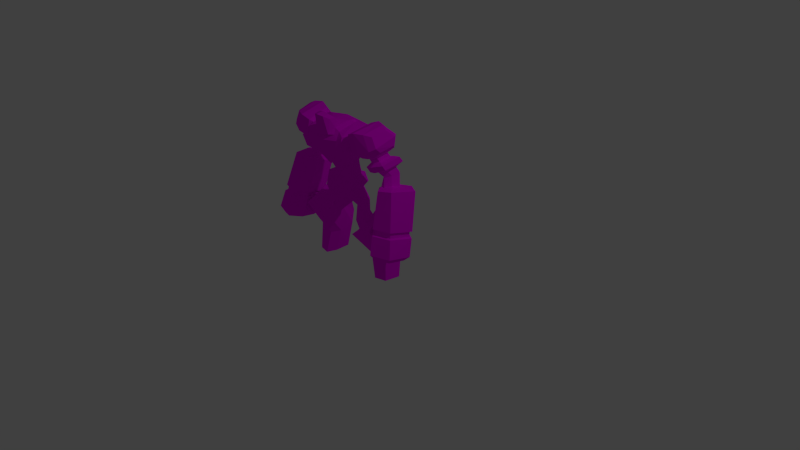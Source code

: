 # Source: reanim_mach.blend  (saved by Blender 2.75.0; exported with 4.5.12 LTS)
import bpy
from mathutils import Matrix  # noqa: F401  (used for matrix-valued properties, if any)

bpy.ops.wm.read_factory_settings(use_empty=True)
scene = bpy.context.scene
scene.name = 'Scene'

# ---- collections
col_collection_1 = bpy.data.collections.new('Collection 1'); scene.collection.children.link(col_collection_1)

# ---- images (referenced by path relative to the original .blend; pixels are not part of the script)
import os
ASSET_DIR = os.environ.get("B2B_ASSET_DIR", "")  # directory of the original .blend (textures are referenced by path, not embedded)
HERE = os.path.dirname(os.path.abspath(__file__))  # packed textures are extracted next to this script under _unpacked/

def load_image(name, relpath, width, height, colorspace="sRGB"):
    """Load a texture the original file referenced (path relative to the .blend, or extracted next to this script)."""
    p = next((c for c in (os.path.join(HERE, relpath), os.path.join(ASSET_DIR, relpath)) if relpath and os.path.exists(c)), "")
    if p:
        img = bpy.data.images.load(p, check_existing=True)
        img.name = name
    else:  # same state as the original file: an image datablock whose file is absent (Cycles renders it pink)
        img = bpy.data.images.new(name, width, height)
        img.source = "FILE"
        img.filepath = "//" + (relpath or name)
    img.colorspace_settings.name = colorspace
    return img
img_reanim_mach_psd = load_image('reanim_mach.psd', 'reanim_mach.psd', 1024, 1024, 'sRGB')

# ---- materials (node trees are filled in below, after node groups)
mat_reanim_mech = bpy.data.materials.new('reanim_mech')
mat_reanim_mech.alpha_threshold = 0.0
mat_reanim_mech.roughness = 0.5

# ---- material node trees
mat_reanim_mech.use_nodes = True; mat_reanim_mech.node_tree.nodes.clear()
_N = mat_reanim_mech.node_tree.nodes; _L = mat_reanim_mech.node_tree.links
n0 = _N.new('ShaderNodeOutputMaterial'); n0.name = 'Material Output'; n0.location = (300, 300)
n1 = _N.new('ShaderNodeBsdfDiffuse'); n1.name = 'Diffuse BSDF'; n1.location = (10, 300)
n2 = _N.new('ShaderNodeTexImage'); n2.name = 'Image Texture'; n2.location = (-180, 300)
n2.width = 140
n2.image = img_reanim_mach_psd
_L.new(n1.outputs[0], n0.inputs[0])
_L.new(n2.outputs[0], n1.inputs[0])
n0.is_active_output = True

# ---- world
world_world = bpy.data.worlds.new('World'); scene.world = world_world
world_world.color = (0.05088, 0.05088, 0.05088)
world_world.use_sun_shadow = False
world_world.sun_shadow_jitter_overblur = 0.0
world_world.cycles.sampling_method = 'MANUAL'
world_world.cycles.sample_map_resolution = 256

# ---- cameras
cam_camera = bpy.data.cameras.new('Camera')
cam_camera.clip_end = 100.0
cam_camera.lens = 35.0
cam_camera.sensor_width = 32.0
cam_camera.sensor_height = 18.0
cam_camera.ortho_scale = 7.314
cam_camera.dof.focus_distance = 0.0

# ---- lights
light_lamp = bpy.data.lights.new('Lamp', 'POINT')
light_lamp.transmission_factor = 0.0
light_lamp.cutoff_distance = 30.0
light_lamp.energy = 100.0
light_lamp.shadow_buffer_clip_start = 1.001
light_lamp.shadow_soft_size = 0.1
light_lamp.shadow_maximum_resolution = 0.006
light_lamp.use_absolute_resolution = True
light_lamp.cycles.use_multiple_importance_sampling = False

# ---- meshes
me_cube = bpy.data.meshes.new('Cube')
me_cube.from_pydata([(0.7569, 1.24, 1.865), (0.3657, 0.05602, 2.337), (0.5162, 0.2966, 2.144), (-4.629e-09, 0.007426, 2.429), (0.4686, 0.03928, 2.094), (0.3061, -0.2781, 2.287), (-4.629e-09, -0.4215, 2.37), (0.4312, -0.102, 1.323), (0.5639, 0.2966, 1.6), (-4.629e-09, -0.2996, 1.282), (0.7723, 0.3418, 1.451), (0.8985, 1.285, 1.74), (0.6217, 0.1418, 1.3), (-4.629e-09, -0.05579, 1.176), (0.2657, 1.948, -0.4965), (0.334, 2.235, -0.001583), (0.3353, 2.318, 0.3207), (0.6764, 2.516, 1.19), (0.8304, 1.774, 1.673), (0.2657, 0.9535, -0.9528), (0.7415, 0.6462, -0.2123), (0.9022, 0.5075, -0.1827), (0.9314, -0.1726, 0.5833), (0.979, -0.0388, 1.092), (-4.629e-09, 1.982, 1.57), (1.375, 1.566, 1.675), (-4.629e-09, -0.2364, 0.9915), (1.267, 0.09346, 1.338), (-4.629e-09, -0.3085, 0.4496), (1.267, -0.08156, 0.6727), (-4.629e-09, 2.621, 1.192), (1.353, 2.41, 1.188), (1.008, 1.033, -0.008638), (0.9048, 1.977, 0.1934), (-1.302e-09, 2.43, 0.2116), (1.74, 1.643, 1.846), (1.556, 0.2656, 1.524), (1.773, 0.2656, 0.5662), (2.162, 2.282, 1.231), (2.217, 1.014, 0.238), (2.189, 1.968, 0.306), (2.68, 1.582, 1.981), (2.523, 0.4082, 1.707), (2.918, 0.4082, 0.9164), (3.04, 2.126, 1.457), (2.753, 1.069, 0.3916), (2.858, 1.713, 0.5367), (2.997, 1.472, 1.814), (2.889, 0.662, 1.625), (3.161, 0.662, 1.079), (3.246, 1.848, 1.452), (3.152, 0.9564, 0.8062), (3.242, 1.769, 0.9746), (2.156, 2.147, 0.4194), (2.015, 0.7661, 0.2306), (3.035, 2.011, 0.7658), (2.904, 0.8346, 0.5219), (2.593, 2.357, -0.779), (2.671, 1.569, -0.805), (3.262, 2.157, -0.5814), (3.158, 1.692, -0.6497), (2.816, 2.109, -1.29), (2.829, 1.261, -1.187), (3.482, 1.944, -1.205), (3.325, 1.529, -1.108), (2.523, 2.45, -1.635), (2.536, 1.392, -1.37), (4.293, 2.251, -1.305), (3.851, 1.001, -1.134), (2.788, 1.563, -4.522), (2.845, 0.4779, -4.392), (4.826, 1.308, -4.487), (4.566, 0.1559, -4.372), (2.466, 0.7354, 0.3315), (2.595, 2.2, 0.5926), (2.601, 2.341, 1.344), (2.21, 1.749, 2.019), (2.04, 0.173, 1.721), (2.345, 0.173, 0.7413), (2.485, 0.9141, 0.3102), (2.523, 1.924, 0.426), (2.89, 1.414, -0.7563), (2.928, 2.424, -0.6404), (3.087, 1.216, -1.179), (3.134, 2.22, -1.27), (3.125, 0.7458, -1.214), (3.359, 2.883, -1.489), (3.549, -0.2417, -4.314), (3.906, 1.877, -4.555), (4.629e-09, 0.3085, -0.4496), (1.506, 0.656, 0.04217), (1.395, 2.206, 0.6155), (0.5927, 1.223, -0.7264), (-4.629e-09, 2.292, -0.04806), (-4.629e-09, 0.5229, -0.3678), (0.6429, 1.709, -0.4751), (2.199e-08, 2.089, -0.5523), (2.199e-08, 0.7435, -0.9762), (2.483, 1.344, -0.5231), (2.146, 1.144, -0.5948), (3.019, 1.531, -0.3648), (3.286, 1.145, -0.16), (2.455, 2.199, -0.4659), (2.03, 2.141, -0.4297), (3.123, 2.043, -0.24), (3.392, 2.255, 0.07061), (2.771, 2.418, -0.1689), (2.789, 2.22, -0.3346), (2.733, 0.9105, -0.3912), (2.751, 1.299, -0.4512), (2.831, 1.16, 0.2028), (3.211, 1.015, 0.09156), (2.28, 1.125, 0.0136), (2.05, 0.9843, -0.2793), (2.251, 2.046, 0.07816), (1.934, 2.03, -0.1091), (2.937, 1.825, 0.3393), (3.315, 2.095, 0.3358), (2.675, 2.275, 0.1466), (2.615, 2.024, 0.1754), (2.637, 0.7674, -0.07637), (2.577, 1.014, 0.05947), (0.5871, 0.5043, 1.788), (0.6624, 1.585, 1.673), (-4.629e-09, 1.803, 1.732), (-4.629e-09, 1.191, 1.894), (0.7211, 1.444, 1.816), (-4.629e-09, 1.581, 1.875), (-4.629e-09, 0.3268, 2.179), (-4.629e-09, 0.5566, 1.883), (2.844, 0.8063, -3.422), (2.705, 0.8489, -3.128), (4.253, 0.5084, -3.375), (4.279, 0.4956, -3.071), (2.814, 1.748, -3.612), (2.68, 1.925, -3.344), (4.557, 1.538, -3.528), (4.638, 1.682, -3.25), (3.686, 2.283, -3.318), (3.744, 2.176, -3.645), (3.341, 0.1625, -3.046), (3.396, 0.05619, -3.379), (3.421, 0.2212, -3.35), (4.353, 0.4078, -3.407), (4.197, 0.5715, -3.132), (3.376, 0.3032, -3.112), (3.72, 2.045, -3.583), (2.71, 1.822, -3.678), (2.794, 1.825, -3.373), (3.672, 2.128, -3.35), (4.697, 1.585, -3.583), (4.51, 1.614, -3.29), (2.742, 0.7509, -3.462), (2.814, 0.8843, -3.184), (0.439, 2.021, -1.276), (0.3001, 0.8589, -1.857), (0.7405, 1.227, -1.441), (0.8425, 1.647, -1.206), (2.517e-08, 2.136, -1.359), (2.517e-08, 0.6233, -1.981), (0.439, 2.272, -1.375), (0.8074, 0.625, -1.986), (1.203, 1.147, -1.417), (0.9482, 1.743, -1.297), (5.498e-08, 2.435, -1.515), (5.498e-08, 0.2911, -2.23), (5.682e-08, 2.453, -1.956), (0.5164, 2.299, -1.728), (0.5705, 2.019, -2.161), (0.2888, 1.048, -3.036), (7.805e-08, 0.7209, -3.394), (0.5348, 0.7098, -2.434), (7.805e-08, 0.5353, -2.851), (1.097, 1.92, -1.61), (1.203, 1.259, -1.65), (1.069, 2.002, -2.616), (0.936, 1.224, -2.826), (1.148, 1.192, -2.679), (1.293, 1.552, -2.505), (0.7442, 1.6, -2.799), (0.8628, 2.024, -2.717), (1.462, 1.662, -3.077), (1.398, 0.7118, -3.386), (1.732, 0.8079, -3.17), (1.846, 1.246, -2.959), (1.195, 1.134, -3.381), (1.255, 1.579, -3.182), (1.506, 2.622, -2.696), (1.381, 0.4156, -4.117), (2.557, 0.5763, -3.617), (2.324, 2.086, -2.71), (1.165, 0.9899, -4.175), (1.195, 1.865, -3.706), (1.592, 1.713, -3.317), (2.224, 1.41, -3.308), (1.493, 1.579, -3.63), (1.388, 1.055, -3.911), (2.255, 0.8079, -3.59), (1.65, 0.7118, -3.818), (2.255, 2.913, -6.849), (2.054, 1.354, -6.849), (2.721, 1.514, -6.849), (2.868, 2.377, -6.849), (1.855, 1.928, -6.849), (1.885, 2.803, -6.849), (0.8218, 1.839, -1.953), (0.639, 0.9979, -2.493), (0.4753, 1.367, -2.792), (1.048, 1.269, -1.984), (0.2606, 1.947, -2.761), (0.4437, 1.77, -2.661), (5.682e-08, 2.233, -2.794), (1.51, 2.03, -5.506), (2.674, 2.803, -4.774), (1.718, 1.456, -5.477), (2.639, 1.617, -5.227), (1.54, 2.905, -5.272), (1.88, 3.339, -4.767), (3.037, 1.341, -4.772), (3.079, 0.5388, -4.676), (4.544, 1.153, -4.746), (4.352, 0.3008, -4.661), (3.6, 0.006807, -4.618), (3.864, 1.574, -4.796), (1.643, 1.549, 1.626), (1.574, 1.536, 1.599), (1.428, 0.4101, 1.345), (1.501, 0.4853, 1.378), (1.632, 0.4097, 0.6505), (1.723, 0.4913, 0.6333), (1.803, 2.041, 1.155), (1.727, 2.018, 1.142), (1.77, 0.8601, 0.2976), (1.853, 0.8682, 0.3179), (1.886, 1.916, 0.5519), (1.964, 1.937, 0.525)], [], [(7, 8, 4, 5), (26, 23, 12, 13), (33, 15, 16, 91), (30, 17, 16, 34), (23, 27, 10, 12), (27, 25, 11, 10), (24, 18, 17, 30), (6, 5, 1, 3), (13, 12, 7, 9), (9, 7, 5, 6), (5, 4, 2, 1), (27, 23, 22, 29), (18, 24, 124, 123), (93, 15, 14, 96), (12, 10, 8, 7), (94, 20, 21, 89), (29, 22, 21, 90), (32, 20, 19, 92), (25, 225, 231, 31), (227, 229, 37, 36), (23, 26, 28, 22), (230, 224, 35, 38), (18, 25, 31, 17), (229, 233, 54, 37), (233, 235, 53, 54), (235, 230, 38, 53), (25, 27, 226, 225), (17, 31, 91, 16), (226, 27, 29, 228), (232, 90, 91, 234), (228, 29, 90, 232), (234, 91, 31, 231), (113, 115, 103, 99), (75, 76, 41, 44), (76, 77, 42, 41), (77, 78, 43, 42), (74, 75, 44, 55), (78, 73, 56, 43), (55, 44, 50, 52), (43, 56, 51, 49), (41, 42, 48, 47), (56, 55, 52, 51), (44, 41, 47, 50), (42, 43, 49, 48), (49, 51, 52, 50), (48, 49, 50, 47), (40, 39, 54, 53), (45, 46, 55, 56), (79, 45, 56, 73), (80, 40, 53, 74), (82, 59, 63, 84), (120, 113, 99, 108), (118, 117, 105, 106), (100, 109, 81, 60), (63, 64, 68, 67), (59, 60, 64, 63), (81, 58, 62, 83), (58, 57, 61, 62), (66, 65, 135, 131), (83, 62, 66, 85), (62, 61, 65, 66), (84, 63, 67, 86), (87, 70, 219, 222), (85, 66, 131, 140), (86, 67, 137, 138), (143, 141, 87, 72), (139, 150, 71, 88), (69, 88, 223, 218), (61, 84, 86, 65), (64, 83, 85, 68), (67, 68, 133, 137), (60, 81, 83, 64), (107, 104, 59, 82), (57, 82, 84, 61), (46, 80, 74, 55), (39, 79, 73, 54), (37, 54, 73, 78), (53, 38, 75, 74), (36, 37, 78, 77), (35, 36, 77, 76), (38, 35, 76, 75), (117, 111, 101, 105), (20, 94, 97, 19), (22, 28, 89, 21), (32, 33, 91, 90), (15, 93, 34, 16), (20, 32, 90, 21), (15, 33, 95, 14), (33, 32, 92, 95), (115, 118, 106, 103), (102, 107, 82, 57), (111, 120, 108, 101), (45, 79, 121, 110), (98, 102, 57, 58), (104, 100, 60, 59), (40, 80, 119, 114), (79, 39, 112, 121), (39, 40, 114, 112), (80, 46, 116, 119), (46, 45, 110, 116), (109, 100, 101, 108), (107, 102, 103, 106), (100, 104, 105, 101), (104, 107, 106, 105), (102, 98, 99, 103), (98, 109, 108, 99), (113, 120, 121, 112), (115, 113, 112, 114), (117, 118, 119, 116), (111, 117, 116, 110), (118, 115, 114, 119), (120, 111, 110, 121), (109, 98, 58, 81), (10, 11, 0, 8), (4, 8, 122, 2), (8, 0, 122), (25, 18, 123, 11), (123, 124, 127, 126), (11, 123, 126, 0), (3, 1, 2, 128), (128, 2, 122, 129), (129, 122, 0, 125), (125, 0, 126, 127), (150, 143, 72, 71), (147, 139, 88, 69), (65, 86, 138, 135), (152, 147, 69, 70), (68, 85, 140, 133), (142, 132, 144, 145), (146, 134, 148, 149), (132, 136, 151, 144), (136, 146, 149, 151), (134, 130, 153, 148), (130, 142, 145, 153), (141, 152, 70, 87), (132, 142, 141, 143), (145, 144, 133, 140), (134, 146, 139, 147), (149, 148, 135, 138), (136, 132, 143, 150), (144, 151, 137, 133), (146, 136, 150, 139), (151, 149, 138, 137), (130, 134, 147, 152), (148, 153, 131, 135), (142, 130, 152, 141), (153, 145, 140, 131), (92, 19, 155, 156), (14, 95, 157, 154), (96, 14, 154, 158), (95, 92, 156, 157), (19, 97, 159, 155), (155, 159, 165, 161), (157, 156, 162, 163), (154, 157, 163, 160), (158, 154, 160, 164), (156, 155, 161, 162), (160, 163, 173, 167), (171, 172, 170, 169), (206, 171, 169, 207), (162, 161, 171, 174), (163, 162, 174, 173), (161, 165, 172, 171), (180, 175, 181, 186), (176, 179, 185, 182), (178, 177, 183, 184), (179, 180, 186, 185), (175, 178, 184, 181), (177, 176, 182, 183), (193, 194, 190, 187), (195, 193, 187, 192), (196, 195, 192, 191), (197, 198, 188, 189), (198, 196, 191, 188), (194, 197, 189, 190), (184, 183, 197, 194), (182, 185, 196, 198), (183, 182, 198, 197), (185, 186, 195, 196), (186, 181, 193, 195), (181, 184, 194, 193), (216, 217, 199, 204), (212, 216, 204, 203), (215, 214, 200, 201), (214, 212, 203, 200), (213, 215, 201, 202), (217, 213, 202, 199), (164, 160, 167, 166), (167, 173, 205, 168), (174, 171, 206, 208), (173, 174, 208, 205), (167, 168, 210, 209), (209, 210, 207, 169), (211, 209, 169, 170), (166, 167, 209, 211), (176, 177, 206, 207), (177, 178, 208, 206), (178, 175, 205, 208), (175, 180, 168, 205), (180, 179, 210, 168), (179, 176, 207, 210), (190, 189, 215, 213), (187, 190, 213, 217), (188, 191, 212, 214), (189, 188, 214, 215), (191, 192, 216, 212), (192, 187, 217, 216), (201, 200, 199, 202), (200, 203, 204, 199), (222, 223, 220, 221), (219, 218, 223, 222), (70, 69, 218, 219), (72, 87, 222, 221), (88, 71, 220, 223), (71, 72, 221, 220), (227, 224, 225, 226), (229, 227, 226, 228), (224, 230, 231, 225), (233, 229, 228, 232), (235, 233, 232, 234), (230, 235, 234, 231), (224, 227, 36, 35)])
_uv = me_cube.uv_layers.new(name='UVMap')
_uv.uv.foreach_set('vector', [0.03529, 0.9243, 0.05263, 0.8782, 0.1068, 0.8933, 0.1286, 0.9229, 0.1196, 0.6625, 0.2287, 0.6568, 0.2036, 0.6965, 0.1275, 0.6905, 0.364, 0.3814, 0.3242, 0.312, 0.3635, 0.2987, 0.4437, 0.4082, 0.4552, 0.2194, 0.4825, 0.2972, 0.3635, 0.2987, 0.3388, 0.2605, 0.2287, 0.6568, 0.2627, 0.6696, 0.2304, 0.7155, 0.2036, 0.6965, 0.2627, 0.6696, 0.3798, 0.7809, 0.3128, 0.7988, 0.2304, 0.7155, 0.3091, 0.9403, 0.3535, 0.8452, 0.4264, 0.9268, 0.3811, 0.9982, 0.148, 0.949, 0.1286, 0.9229, 0.1338, 0.8925, 0.1679, 0.9105, 0.01578, 0.9677, 0.01513, 0.8989, 0.03529, 0.9243, 0.04341, 0.973, 0.04341, 0.973, 0.03529, 0.9243, 0.1286, 0.9229, 0.148, 0.949, 0.1286, 0.9229, 0.1068, 0.8933, 0.1105, 0.8669, 0.1338, 0.8925, 0.2627, 0.6696, 0.2287, 0.6568, 0.214, 0.6087, 0.2465, 0.6143, 0.3535, 0.8452, 0.3091, 0.9403, 0.2846, 0.9232, 0.3221, 0.846, 0.3159, 0.3929, 0.2842, 0.4104, 0.2601, 0.3516, 0.293, 0.3404, 0.01513, 0.8989, 0.01176, 0.8688, 0.03906, 0.8723, 0.03529, 0.9243, 0.1457, 0.4552, 0.2275, 0.4861, 0.2348, 0.5087, 0.1311, 0.4765, 0.2465, 0.6143, 0.214, 0.6087, 0.2348, 0.5087, 0.3013, 0.5364, 0.1262, 0.4401, 0.07831, 0.4173, 0.07752, 0.3097, 0.1318, 0.3385, 0.3798, 0.7809, 0.3951, 0.7617, 0.4839, 0.7742, 0.4705, 0.8549, 0.7809, 0.9608, 0.7095, 0.9688, 0.7101, 0.9444, 0.775, 0.9383, 0.2287, 0.6568, 0.1196, 0.6625, 0.1125, 0.5994, 0.214, 0.6087, 0.965, 0.941, 0.883, 0.9438, 0.8874, 0.9231, 0.9852, 0.9075, 0.3535, 0.8452, 0.3798, 0.7809, 0.4705, 0.8549, 0.4264, 0.9268, 0.7095, 0.9688, 0.6586, 0.9521, 0.664, 0.9371, 0.7101, 0.9444, 0.6586, 0.9521, 0.5673, 0.9384, 0.5614, 0.9161, 0.664, 0.9371, 0.5673, 0.9384, 0.5009, 0.9486, 0.4832, 0.9149, 0.5614, 0.9161, 0.3798, 0.7809, 0.2627, 0.6696, 0.2964, 0.6773, 0.3951, 0.7617, 0.4825, 0.2972, 0.5111, 0.3747, 0.4437, 0.4082, 0.3635, 0.2987, 0.2964, 0.6773, 0.2627, 0.6696, 0.2465, 0.6143, 0.3021, 0.6041, 0.3454, 0.5496, 0.3013, 0.5364, 0.4437, 0.4082, 0.453, 0.4779, 0.3021, 0.6041, 0.2465, 0.6143, 0.3013, 0.5364, 0.3454, 0.5496, 0.453, 0.4779, 0.4437, 0.4082, 0.5111, 0.3747, 0.5233, 0.4553, 0.9507, 0.1677, 0.9451, 0.2132, 0.9265, 0.2148, 0.9322, 0.1702, 0.9874, 0.8501, 0.8929, 0.8796, 0.8807, 0.8383, 0.9577, 0.7964, 0.8929, 0.8796, 0.7765, 0.9043, 0.7768, 0.867, 0.8807, 0.8383, 0.7765, 0.9043, 0.7147, 0.9023, 0.7098, 0.8569, 0.7768, 0.867, 0.5515, 0.8817, 0.4791, 0.8586, 0.5015, 0.8005, 0.5607, 0.8391, 0.7147, 0.9023, 0.6669, 0.8999, 0.6643, 0.8595, 0.7098, 0.8569, 0.5607, 0.8391, 0.5015, 0.8005, 0.5304, 0.7729, 0.5752, 0.8066, 0.7098, 0.8569, 0.6643, 0.8595, 0.6647, 0.8193, 0.7089, 0.8261, 0.8807, 0.8383, 0.7768, 0.867, 0.7759, 0.8237, 0.8699, 0.8028, 0.6643, 0.8595, 0.5607, 0.8391, 0.5752, 0.8066, 0.6647, 0.8193, 0.9577, 0.7964, 0.8807, 0.8383, 0.8699, 0.8028, 0.9284, 0.7685, 0.7768, 0.867, 0.7098, 0.8569, 0.7089, 0.8261, 0.7759, 0.8237, 0.7089, 0.8261, 0.6647, 0.8193, 0.6436, 0.7172, 0.6957, 0.6847, 0.7759, 0.8237, 0.7089, 0.8261, 0.6957, 0.6847, 0.7677, 0.716, 0.5761, 0.9107, 0.6442, 0.9189, 0.664, 0.9371, 0.5614, 0.9161, 0.6427, 0.8757, 0.5886, 0.8621, 0.5607, 0.8391, 0.6643, 0.8595, 0.6532, 0.8981, 0.6427, 0.8757, 0.6643, 0.8595, 0.6669, 0.8999, 0.5759, 0.8885, 0.5761, 0.9107, 0.5614, 0.9161, 0.5515, 0.8817, 0.4249, 0.6169, 0.4053, 0.6023, 0.427, 0.5652, 0.4461, 0.5856, 0.9567, 0.1358, 0.9507, 0.1677, 0.9322, 0.1702, 0.9349, 0.1354, 0.9496, 0.2729, 0.9571, 0.3372, 0.922, 0.336, 0.9164, 0.2724, 0.5227, 0.6865, 0.5014, 0.6815, 0.5115, 0.6571, 0.5396, 0.6717, 0.6777, 0.3403, 0.6955, 0.3688, 0.6654, 0.4037, 0.61, 0.3399, 0.5656, 0.688, 0.5396, 0.6717, 0.5507, 0.6409, 0.5769, 0.6485, 0.5115, 0.6571, 0.4895, 0.65, 0.5173, 0.6228, 0.5329, 0.6258, 0.4895, 0.65, 0.4397, 0.6273, 0.4617, 0.6006, 0.5173, 0.6228, 0.7533, 0.414, 0.8098, 0.416, 0.811, 0.5067, 0.7392, 0.5173, 0.715, 0.3935, 0.7338, 0.4014, 0.7533, 0.414, 0.7013, 0.419, 0.7338, 0.4014, 0.7928, 0.3861, 0.8098, 0.416, 0.7533, 0.414, 0.8135, 0.3677, 0.8339, 0.334, 0.9117, 0.3581, 0.8479, 0.3999, 0.9323, 0.678, 0.9056, 0.745, 0.8865, 0.7256, 0.9053, 0.6833, 0.7013, 0.419, 0.7533, 0.414, 0.7392, 0.5173, 0.6792, 0.5132, 0.8479, 0.3999, 0.9117, 0.3581, 0.951, 0.4984, 0.8797, 0.4992, 0.605, 0.5366, 0.6718, 0.5539, 0.652, 0.6197, 0.5786, 0.6012, 0.886, 0.5339, 0.9576, 0.5293, 0.9772, 0.5906, 0.9044, 0.5979, 0.8336, 0.7745, 0.7825, 0.7101, 0.8102, 0.7038, 0.8415, 0.7464, 0.7928, 0.3861, 0.8135, 0.3677, 0.8479, 0.3999, 0.8098, 0.416, 0.6955, 0.3688, 0.715, 0.3935, 0.7013, 0.419, 0.6654, 0.4037, 0.61, 0.3399, 0.6654, 0.4037, 0.6173, 0.5041, 0.5412, 0.4711, 0.5396, 0.6717, 0.5115, 0.6571, 0.5329, 0.6258, 0.5507, 0.6409, 0.412, 0.6357, 0.3908, 0.6222, 0.4053, 0.6023, 0.4249, 0.6169, 0.4397, 0.6273, 0.4249, 0.6169, 0.4461, 0.5856, 0.4617, 0.6006, 0.5886, 0.8621, 0.5759, 0.8885, 0.5515, 0.8817, 0.5607, 0.8391, 0.6442, 0.9189, 0.6532, 0.8981, 0.6669, 0.8999, 0.664, 0.9371, 0.7101, 0.9444, 0.664, 0.9371, 0.6669, 0.8999, 0.7147, 0.9023, 0.5614, 0.9161, 0.4832, 0.9149, 0.4791, 0.8586, 0.5515, 0.8817, 0.775, 0.9383, 0.7101, 0.9444, 0.7147, 0.9023, 0.7765, 0.9043, 0.8874, 0.9231, 0.775, 0.9383, 0.7765, 0.9043, 0.8929, 0.8796, 0.9852, 0.9075, 0.8874, 0.9231, 0.8929, 0.8796, 0.9874, 0.8501, 0.9449, 0.01849, 0.9525, 0.1037, 0.9355, 0.1016, 0.9126, 0.01429, 0.07831, 0.4173, 0.009843, 0.3687, 0.03807, 0.3028, 0.07752, 0.3097, 0.214, 0.6087, 0.1125, 0.5994, 0.1311, 0.4765, 0.2348, 0.5087, 0.2863, 0.4685, 0.364, 0.3814, 0.4437, 0.4082, 0.3013, 0.5364, 0.3242, 0.312, 0.3055, 0.2748, 0.3388, 0.2605, 0.3635, 0.2987, 0.2275, 0.4861, 0.2863, 0.4685, 0.3013, 0.5364, 0.2348, 0.5087, 0.2842, 0.4104, 0.2303, 0.451, 0.2033, 0.3629, 0.2601, 0.3516, 0.2303, 0.451, 0.1262, 0.4401, 0.1318, 0.3385, 0.2033, 0.3629, 0.9451, 0.2132, 0.9496, 0.2729, 0.9164, 0.2724, 0.9265, 0.2148, 0.4328, 0.6472, 0.412, 0.6357, 0.4249, 0.6169, 0.4397, 0.6273, 0.9525, 0.1037, 0.9567, 0.1358, 0.9349, 0.1354, 0.9355, 0.1016, 0.3949, 0.6692, 0.415, 0.676, 0.4052, 0.6918, 0.3864, 0.6812, 0.4834, 0.6798, 0.4328, 0.6472, 0.4397, 0.6273, 0.4895, 0.65, 0.5496, 0.704, 0.5227, 0.6865, 0.5396, 0.6717, 0.5656, 0.688, 0.4749, 0.732, 0.4962, 0.7424, 0.4871, 0.7587, 0.4659, 0.7456, 0.415, 0.676, 0.4313, 0.6866, 0.4239, 0.7017, 0.4052, 0.6918, 0.4313, 0.6866, 0.4749, 0.732, 0.4659, 0.7456, 0.4239, 0.7017, 0.4962, 0.7424, 0.5219, 0.7513, 0.5138, 0.7647, 0.4871, 0.7587, 0.353, 0.6547, 0.3949, 0.6692, 0.3864, 0.6812, 0.3431, 0.6669, 0.9033, 0.1337, 0.8997, 0.09897, 0.9355, 0.1016, 0.9349, 0.1354, 0.8958, 0.2669, 0.904, 0.2341, 0.9265, 0.2148, 0.9164, 0.2724, 0.8997, 0.09897, 0.8856, 0.05208, 0.9126, 0.01429, 0.9355, 0.1016, 0.8819, 0.3036, 0.8958, 0.2669, 0.9164, 0.2724, 0.922, 0.336, 0.904, 0.2341, 0.9023, 0.1619, 0.9322, 0.1702, 0.9265, 0.2148, 0.9023, 0.1619, 0.9033, 0.1337, 0.9349, 0.1354, 0.9322, 0.1702, 0.9507, 0.1677, 0.9567, 0.1358, 0.9761, 0.1369, 0.9807, 0.1659, 0.9451, 0.2132, 0.9507, 0.1677, 0.9807, 0.1659, 0.9577, 0.234, 0.9571, 0.3372, 0.9496, 0.2729, 0.9701, 0.2659, 0.9917, 0.3007, 0.9525, 0.1037, 0.9449, 0.01849, 0.9837, 0.04478, 0.9837, 0.1087, 0.9496, 0.2729, 0.9451, 0.2132, 0.9577, 0.234, 0.9701, 0.2659, 0.9567, 0.1358, 0.9525, 0.1037, 0.9837, 0.1087, 0.9761, 0.1369, 0.5014, 0.6815, 0.4834, 0.6798, 0.4895, 0.65, 0.5115, 0.6571, 0.01176, 0.8688, 0.01464, 0.7659, 0.03496, 0.769, 0.03906, 0.8723, 0.1068, 0.8933, 0.05263, 0.8782, 0.06635, 0.8543, 0.1059, 0.8673, 0.03906, 0.8723, 0.03496, 0.769, 0.05147, 0.8459, 0.3798, 0.7809, 0.3535, 0.8452, 0.3221, 0.846, 0.3128, 0.7988, 0.1065, 0.7756, 0.1626, 0.7338, 0.1737, 0.7575, 0.1107, 0.7958, 0.01464, 0.7659, 0.02448, 0.7269, 0.03275, 0.747, 0.03496, 0.769, 0.252, 0.9174, 0.2151, 0.9276, 0.1864, 0.9087, 0.2314, 0.8829, 0.2314, 0.8829, 0.1864, 0.9087, 0.1582, 0.8781, 0.2118, 0.8514, 0.2118, 0.8514, 0.1582, 0.8781, 0.1153, 0.8163, 0.188, 0.7933, 0.188, 0.7933, 0.1153, 0.8163, 0.1107, 0.7958, 0.1737, 0.7575, 0.5305, 0.5014, 0.605, 0.5366, 0.5786, 0.6012, 0.5086, 0.5632, 0.8132, 0.5458, 0.886, 0.5339, 0.9044, 0.5979, 0.8162, 0.6118, 0.8098, 0.416, 0.8479, 0.3999, 0.8797, 0.4992, 0.811, 0.5067, 0.7373, 0.5471, 0.8132, 0.5458, 0.8162, 0.6118, 0.7286, 0.6197, 0.6654, 0.4037, 0.7013, 0.419, 0.6792, 0.5132, 0.6173, 0.5041, 0.674, 0.5418, 0.6079, 0.5283, 0.615, 0.5109, 0.6783, 0.5246, 0.8846, 0.5255, 0.8114, 0.5358, 0.811, 0.5173, 0.8804, 0.5083, 0.6079, 0.5283, 0.5406, 0.4957, 0.5447, 0.4826, 0.615, 0.5109, 0.9499, 0.5202, 0.8846, 0.5255, 0.8804, 0.5083, 0.9458, 0.5077, 0.8114, 0.5358, 0.7373, 0.54, 0.7394, 0.5242, 0.811, 0.5173, 0.7373, 0.54, 0.674, 0.5418, 0.6783, 0.5246, 0.7394, 0.5242, 0.6718, 0.5539, 0.7373, 0.5471, 0.7286, 0.6197, 0.652, 0.6197, 0.6079, 0.5283, 0.674, 0.5418, 0.6718, 0.5539, 0.605, 0.5366, 0.6783, 0.5246, 0.615, 0.5109, 0.6173, 0.5041, 0.6792, 0.5132, 0.8114, 0.5358, 0.8846, 0.5255, 0.886, 0.5339, 0.8132, 0.5458, 0.8804, 0.5083, 0.811, 0.5173, 0.811, 0.5067, 0.8797, 0.4992, 0.5406, 0.4957, 0.6079, 0.5283, 0.605, 0.5366, 0.5305, 0.5014, 0.615, 0.5109, 0.5447, 0.4826, 0.5412, 0.4711, 0.6173, 0.5041, 0.8846, 0.5255, 0.9499, 0.5202, 0.9576, 0.5293, 0.886, 0.5339, 0.9458, 0.5077, 0.8804, 0.5083, 0.8797, 0.4992, 0.951, 0.4984, 0.7373, 0.54, 0.8114, 0.5358, 0.8132, 0.5458, 0.7373, 0.5471, 0.811, 0.5173, 0.7394, 0.5242, 0.7392, 0.5173, 0.811, 0.5067, 0.674, 0.5418, 0.7373, 0.54, 0.7373, 0.5471, 0.6718, 0.5539, 0.7394, 0.5242, 0.6783, 0.5246, 0.6792, 0.5132, 0.7392, 0.5173, 0.1318, 0.3385, 0.07752, 0.3097, 0.07543, 0.2064, 0.1374, 0.2511, 0.2601, 0.3516, 0.2033, 0.3629, 0.1835, 0.273, 0.2405, 0.2638, 0.293, 0.3404, 0.2601, 0.3516, 0.2405, 0.2638, 0.2904, 0.2527, 0.2033, 0.3629, 0.1318, 0.3385, 0.1374, 0.2511, 0.1835, 0.273, 0.07752, 0.3097, 0.03807, 0.3028, 0.03299, 0.1916, 0.07543, 0.2064, 0.2952, 0.02568, 0.3423, 0.04674, 0.3574, 0.097, 0.259, 0.07644, 0.1421, 0.02914, 0.2045, 0.003833, 0.1987, 0.05249, 0.1461, 0.0476, 0.08455, 0.05939, 0.1421, 0.02914, 0.1461, 0.0476, 0.08211, 0.08679, 0.03291, 0.07773, 0.08455, 0.05939, 0.08211, 0.08679, 0.03877, 0.1195, 0.2045, 0.003833, 0.2952, 0.02568, 0.259, 0.07644, 0.1987, 0.05249, 0.08211, 0.08679, 0.1461, 0.0476, 0.1509, 0.08187, 0.1026, 0.118, 0.2784, 0.126, 0.3383, 0.1791, 0.3201, 0.2457, 0.2691, 0.2046, 0.249, 0.1382, 0.2784, 0.126, 0.2691, 0.2046, 0.2257, 0.182, 0.1987, 0.05249, 0.259, 0.07644, 0.2784, 0.126, 0.1953, 0.06937, 0.1461, 0.0476, 0.1987, 0.05249, 0.1953, 0.06937, 0.1509, 0.08187, 0.259, 0.07644, 0.3574, 0.097, 0.3383, 0.1791, 0.2784, 0.126, 0.5352, 0.06186, 0.5498, 0.0686, 0.5393, 0.1205, 0.5188, 0.1191, 0.465, 0.08346, 0.5019, 0.06421, 0.4817, 0.1404, 0.4553, 0.1588, 0.3963, 0.08131, 0.4378, 0.08761, 0.4295, 0.1595, 0.4003, 0.1443, 0.5019, 0.06421, 0.5352, 0.06186, 0.5188, 0.1191, 0.4817, 0.1404, 0.3556, 0.07409, 0.3963, 0.08131, 0.4003, 0.1443, 0.3675, 0.1208, 0.4378, 0.08761, 0.465, 0.08346, 0.4553, 0.1588, 0.4295, 0.1595, 0.7195, 0.3281, 0.7261, 0.283, 0.7623, 0.3015, 0.7968, 0.3483, 0.6253, 0.2488, 0.6101, 0.2632, 0.5426, 0.2671, 0.6103, 0.2307, 0.6584, 0.2381, 0.6253, 0.2488, 0.6103, 0.2307, 0.6606, 0.2221, 0.7091, 0.257, 0.68, 0.2466, 0.68, 0.2267, 0.7167, 0.2477, 0.68, 0.2466, 0.6584, 0.2381, 0.6606, 0.2221, 0.68, 0.2267, 0.7261, 0.283, 0.7091, 0.257, 0.7167, 0.2477, 0.7623, 0.3015, 0.4003, 0.1443, 0.4295, 0.1595, 0.4164, 0.2006, 0.38, 0.1753, 0.4553, 0.1588, 0.4817, 0.1404, 0.4887, 0.1819, 0.4588, 0.1903, 0.4295, 0.1595, 0.4553, 0.1588, 0.4588, 0.1903, 0.4164, 0.2006, 0.4817, 0.1404, 0.5188, 0.1191, 0.5237, 0.1583, 0.4887, 0.1819, 0.5188, 0.1191, 0.5393, 0.1205, 0.5413, 0.1404, 0.5237, 0.1583, 0.3675, 0.1208, 0.4003, 0.1443, 0.38, 0.1753, 0.3562, 0.1356, 0.5939, 0.1195, 0.5488, 0.1319, 0.614, 0.01339, 0.6349, 0.02705, 0.6502, 0.128, 0.5939, 0.1195, 0.6349, 0.02705, 0.6884, 0.04617, 0.7533, 0.1639, 0.6868, 0.1448, 0.7249, 0.05481, 0.7691, 0.05972, 0.6868, 0.1448, 0.6502, 0.128, 0.6884, 0.04617, 0.7249, 0.05481, 0.8256, 0.2025, 0.7533, 0.1639, 0.7691, 0.05972, 0.8261, 0.06929, 0.8817, 0.2261, 0.8256, 0.2025, 0.8261, 0.06929, 0.8817, 0.08201, 0.03877, 0.1195, 0.08211, 0.08679, 0.1026, 0.118, 0.06445, 0.1679, 0.1026, 0.118, 0.1509, 0.08187, 0.1591, 0.1149, 0.1463, 0.1446, 0.1953, 0.06937, 0.2784, 0.126, 0.249, 0.1382, 0.2042, 0.09524, 0.1509, 0.08187, 0.1953, 0.06937, 0.2042, 0.09524, 0.1591, 0.1149, 0.1026, 0.118, 0.1463, 0.1446, 0.1836, 0.1838, 0.1678, 0.208, 0.1678, 0.208, 0.1836, 0.1838, 0.2257, 0.182, 0.2691, 0.2046, 0.1372, 0.238, 0.1678, 0.208, 0.2691, 0.2046, 0.3201, 0.2457, 0.06445, 0.1679, 0.1026, 0.118, 0.1678, 0.208, 0.1372, 0.238, 0.465, 0.08346, 0.4378, 0.08761, 0.4557, 0.04006, 0.4852, 0.04494, 0.4378, 0.08761, 0.3963, 0.08131, 0.4095, 0.03345, 0.4557, 0.04006, 0.3963, 0.08131, 0.3556, 0.07409, 0.3695, 0.02795, 0.4095, 0.03345, 0.5498, 0.0686, 0.5352, 0.06186, 0.5502, 0.02276, 0.5757, 0.02618, 0.5352, 0.06186, 0.5019, 0.06421, 0.5129, 0.03856, 0.5502, 0.02276, 0.5019, 0.06421, 0.465, 0.08346, 0.4852, 0.04494, 0.5129, 0.03856, 0.7623, 0.3015, 0.7167, 0.2477, 0.7533, 0.1639, 0.8256, 0.2025, 0.7968, 0.3483, 0.7623, 0.3015, 0.8256, 0.2025, 0.8817, 0.2261, 0.68, 0.2267, 0.6606, 0.2221, 0.6502, 0.128, 0.6868, 0.1448, 0.7167, 0.2477, 0.68, 0.2267, 0.6868, 0.1448, 0.7533, 0.1639, 0.6606, 0.2221, 0.6103, 0.2307, 0.5939, 0.1195, 0.6502, 0.128, 0.6103, 0.2307, 0.5426, 0.2671, 0.5488, 0.1319, 0.5939, 0.1195, 0.7691, 0.05972, 0.7585, 0.01652, 0.8616, 0.02962, 0.8261, 0.06929, 0.7585, 0.01652, 0.7965, 0.003671, 0.8544, 0.005718, 0.8616, 0.02962, 0.9053, 0.6833, 0.8102, 0.7038, 0.8181, 0.6548, 0.8707, 0.648, 0.8865, 0.7256, 0.8415, 0.7464, 0.8102, 0.7038, 0.9053, 0.6833, 0.9056, 0.745, 0.8336, 0.7745, 0.8415, 0.7464, 0.8865, 0.7256, 0.8798, 0.6213, 0.9323, 0.678, 0.9053, 0.6833, 0.8707, 0.648, 0.7825, 0.7101, 0.7979, 0.6345, 0.8181, 0.6548, 0.8102, 0.7038, 0.7979, 0.6345, 0.8798, 0.6213, 0.8707, 0.648, 0.8181, 0.6548, 0.1006, 0.5628, 0.04624, 0.514, 0.05066, 0.5118, 0.1078, 0.5636, 0.09949, 0.6143, 0.1006, 0.5628, 0.1078, 0.5636, 0.1072, 0.6116, 0.04624, 0.514, 0.02185, 0.4746, 0.02706, 0.4733, 0.05066, 0.5118, 0.08212, 0.6432, 0.09949, 0.6143, 0.1072, 0.6116, 0.08745, 0.6453, 0.04006, 0.7024, 0.08212, 0.6432, 0.08745, 0.6453, 0.04539, 0.7043, 0.04734, 0.7455, 0.04006, 0.7024, 0.04539, 0.7043, 0.05266, 0.7447, 0.883, 0.9438, 0.7809, 0.9608, 0.775, 0.9383, 0.8874, 0.9231])
me_cube.materials.append(mat_reanim_mech)
me_cube.use_remesh_preserve_volume = False
me_cube.use_remesh_preserve_attributes = False
me_cube.use_mirror_vertex_groups = False
me_cube.update()

# ---- objects
ob_cube = bpy.data.objects.new('Cube', me_cube)
ob_lamp = bpy.data.objects.new('Lamp', light_lamp)
ob_camera = bpy.data.objects.new('Camera', cam_camera)

# ---- transforms, parenting, visibility, modifiers, constraints
ob_cube.location = (1.048e-09, -0.6994, 1.551)
ob_cube.scale = (0.2264, 0.2264, 0.2264)
ob_cube.lock_rotations_4d = False
ob_cube.empty_display_type = 'ARROWS'
ob_cube.lineart.crease_threshold = 0.0
_m = ob_cube.modifiers.new('Mirror', 'MIRROR')
ob_lamp.location = (4.076, 1.005, 5.904)
ob_lamp.rotation_euler = (0.6503, 0.05522, 1.866)
ob_lamp.lock_rotations_4d = False
ob_lamp.empty_display_type = 'ARROWS'
ob_lamp.color = (0.0, 0.0, 0.0, 0.0)
ob_lamp.lineart.crease_threshold = 0.0
ob_camera.location = (7.481, -6.508, 5.344)
ob_camera.rotation_euler = (1.109, 0.01082, 0.8149)
ob_camera.lock_rotations_4d = False
ob_camera.empty_display_type = 'ARROWS'
ob_camera.color = (0.0, 0.0, 0.0, 0.0)
ob_camera.display_type = 'WIRE'
ob_camera.lineart.crease_threshold = 0.0

# ---- collection membership
col_collection_1.objects.link(ob_cube)
col_collection_1.objects.link(ob_lamp)
col_collection_1.objects.link(ob_camera)

# ---- scene / render settings (as saved in the file)
scene.camera = ob_camera
scene.frame_start = 1; scene.frame_end = 1; scene.frame_set(1)
scene.render.engine = 'CYCLES'
scene.render.resolution_percentage = 50
scene.render.dither_intensity = 0.0
scene.cycles.use_denoising = False
scene.cycles.samples = 10
scene.cycles.sampling_pattern = 'TABULATED_SOBOL'
scene.cycles.light_sampling_threshold = 0.0
scene.cycles.use_adaptive_sampling = False
scene.cycles.use_light_tree = False
scene.cycles.blur_glossy = 0.0
scene.cycles.pixel_filter_type = 'GAUSSIAN'
scene.cycles.sample_clamp_indirect = 0.0
scene.view_settings.view_transform = 'Standard'
bpy.context.view_layer.update()
